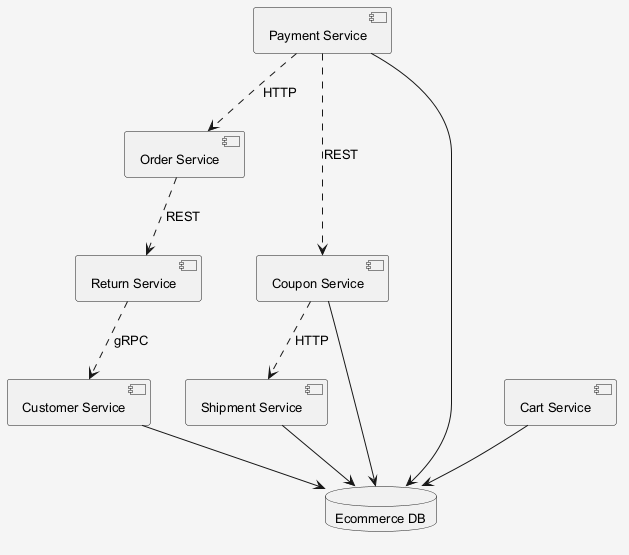

The diagram above was rendered by PlantUML. Its source (embedded in the PNG):
@startuml
skinparam shadowing false
skinparam backgroundColor #F5F5F5
skinparam defaultFontSize 13
component "Order Service" as C_OrderService
component "Customer Service" as C_CustomerService
component "Shipment Service" as C_ShipmentService
component "Payment Service" as C_PaymentService
component "Cart Service" as C_CartService
component "Return Service" as C_ReturnService
component "Coupon Service" as C_CouponService
database "Ecommerce DB" as DB_ecommerce
C_CustomerService --> DB_ecommerce
C_ShipmentService --> DB_ecommerce
C_PaymentService --> DB_ecommerce
C_CartService --> DB_ecommerce
C_CouponService --> DB_ecommerce
C_PaymentService ..> C_CouponService : REST
C_CouponService ..> C_ShipmentService : HTTP
C_PaymentService ..> C_OrderService : HTTP
C_ReturnService ..> C_CustomerService : gRPC
C_OrderService ..> C_ReturnService : REST
@enduml